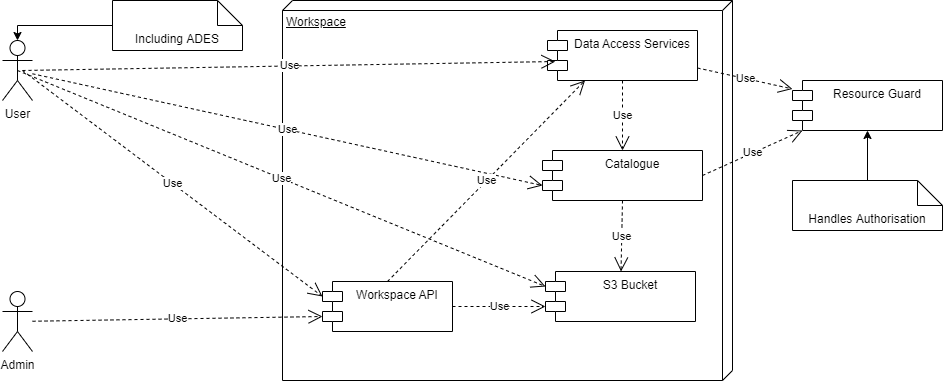

The diagram above was exported from draw.io. Its source (the exported page's mxGraphModel, read from the mxfile embedded in the PNG):
<mxGraphModel dx="1662" dy="737" grid="1" gridSize="10" guides="1" tooltips="1" connect="1" arrows="1" fold="1" page="1" pageScale="1" pageWidth="1169" pageHeight="827" math="0" shadow="0">
  <root>
    <mxCell id="0" />
    <mxCell id="1" parent="0" />
    <mxCell id="Fwy-wd7y-GIUu6lQX_rZ-41" value="Workspace" style="verticalAlign=top;align=left;spacingTop=8;spacingLeft=2;spacingRight=12;shape=cube;size=10;direction=south;fontStyle=4;html=1;" parent="1" vertex="1">
      <mxGeometry x="320" y="40" width="450" height="380" as="geometry" />
    </mxCell>
    <mxCell id="Fwy-wd7y-GIUu6lQX_rZ-23" value="Workspace API" style="shape=module;align=left;spacingLeft=20;align=center;verticalAlign=top;" parent="1" vertex="1">
      <mxGeometry x="360" y="321" width="130" height="50" as="geometry" />
    </mxCell>
    <mxCell id="Fwy-wd7y-GIUu6lQX_rZ-24" value="Data Access Services" style="shape=module;align=left;spacingLeft=20;align=center;verticalAlign=top;" parent="1" vertex="1">
      <mxGeometry x="585" y="70" width="150" height="50" as="geometry" />
    </mxCell>
    <mxCell id="Fwy-wd7y-GIUu6lQX_rZ-26" value="Catalogue" style="shape=module;align=left;spacingLeft=20;align=center;verticalAlign=top;" parent="1" vertex="1">
      <mxGeometry x="580" y="190" width="160" height="50" as="geometry" />
    </mxCell>
    <mxCell id="Fwy-wd7y-GIUu6lQX_rZ-28" value="Resource Guard" style="shape=module;align=left;spacingLeft=20;align=center;verticalAlign=top;" parent="1" vertex="1">
      <mxGeometry x="830" y="120" width="150" height="50" as="geometry" />
    </mxCell>
    <mxCell id="Fwy-wd7y-GIUu6lQX_rZ-29" value="Use" style="endArrow=open;endSize=12;dashed=1;html=1;rounded=0;exitX=1;exitY=0.75;exitDx=0;exitDy=0;" parent="1" source="Fwy-wd7y-GIUu6lQX_rZ-24" target="Fwy-wd7y-GIUu6lQX_rZ-28" edge="1">
      <mxGeometry width="160" relative="1" as="geometry">
        <mxPoint x="903" y="-90" as="sourcePoint" />
        <mxPoint x="1013" y="5" as="targetPoint" />
        <Array as="points" />
      </mxGeometry>
    </mxCell>
    <mxCell id="Fwy-wd7y-GIUu6lQX_rZ-30" value="Use" style="endArrow=open;endSize=12;dashed=1;html=1;rounded=0;exitX=1;exitY=0.5;exitDx=0;exitDy=0;entryX=0;entryY=1;entryDx=10;entryDy=0;entryPerimeter=0;" parent="1" source="Fwy-wd7y-GIUu6lQX_rZ-26" target="Fwy-wd7y-GIUu6lQX_rZ-28" edge="1">
      <mxGeometry width="160" relative="1" as="geometry">
        <mxPoint x="873" y="107.5" as="sourcePoint" />
        <mxPoint x="939.1111111111113" y="150" as="targetPoint" />
        <Array as="points" />
      </mxGeometry>
    </mxCell>
    <mxCell id="Fwy-wd7y-GIUu6lQX_rZ-31" value="User" style="shape=umlActor;verticalLabelPosition=bottom;verticalAlign=top;html=1;" parent="1" vertex="1">
      <mxGeometry x="40" y="80" width="30" height="60" as="geometry" />
    </mxCell>
    <mxCell id="Fwy-wd7y-GIUu6lQX_rZ-34" value="Admin" style="shape=umlActor;verticalLabelPosition=bottom;verticalAlign=top;html=1;" parent="1" vertex="1">
      <mxGeometry x="40" y="331" width="30" height="60" as="geometry" />
    </mxCell>
    <mxCell id="Fwy-wd7y-GIUu6lQX_rZ-38" value="S3 Bucket" style="shape=module;align=left;spacingLeft=20;align=center;verticalAlign=top;" parent="1" vertex="1">
      <mxGeometry x="583" y="311" width="150" height="50" as="geometry" />
    </mxCell>
    <mxCell id="Fwy-wd7y-GIUu6lQX_rZ-40" value="Use" style="endArrow=open;endSize=12;dashed=1;html=1;rounded=0;exitX=0.5;exitY=1;exitDx=0;exitDy=0;" parent="1" source="Fwy-wd7y-GIUu6lQX_rZ-26" target="Fwy-wd7y-GIUu6lQX_rZ-38" edge="1">
      <mxGeometry width="160" relative="1" as="geometry">
        <mxPoint x="513" y="210" as="sourcePoint" />
        <mxPoint x="521.148148148148" y="320" as="targetPoint" />
        <Array as="points" />
      </mxGeometry>
    </mxCell>
    <mxCell id="Fwy-wd7y-GIUu6lQX_rZ-42" value="Use" style="endArrow=open;endSize=12;dashed=1;html=1;rounded=0;exitX=1;exitY=0.5;exitDx=0;exitDy=0;entryX=0;entryY=0;entryDx=0;entryDy=35;entryPerimeter=0;" parent="1" source="Fwy-wd7y-GIUu6lQX_rZ-23" target="Fwy-wd7y-GIUu6lQX_rZ-38" edge="1">
      <mxGeometry width="160" relative="1" as="geometry">
        <mxPoint x="543" y="287" as="sourcePoint" />
        <mxPoint x="563" y="275" as="targetPoint" />
        <Array as="points" />
      </mxGeometry>
    </mxCell>
    <mxCell id="Fwy-wd7y-GIUu6lQX_rZ-44" value="Use" style="endArrow=open;endSize=12;dashed=1;html=1;rounded=0;entryX=0.053;entryY=0.62;entryDx=0;entryDy=0;entryPerimeter=0;" parent="1" target="Fwy-wd7y-GIUu6lQX_rZ-24" edge="1">
      <mxGeometry width="160" relative="1" as="geometry">
        <mxPoint x="60" y="110" as="sourcePoint" />
        <mxPoint x="210" y="50" as="targetPoint" />
        <Array as="points" />
      </mxGeometry>
    </mxCell>
    <mxCell id="Fwy-wd7y-GIUu6lQX_rZ-48" value="Use" style="endArrow=open;endSize=12;dashed=1;html=1;rounded=0;exitX=0.5;exitY=1;exitDx=0;exitDy=0;entryX=0.5;entryY=0;entryDx=0;entryDy=0;" parent="1" source="Fwy-wd7y-GIUu6lQX_rZ-24" target="Fwy-wd7y-GIUu6lQX_rZ-26" edge="1">
      <mxGeometry width="160" relative="1" as="geometry">
        <mxPoint x="888" y="107.5" as="sourcePoint" />
        <mxPoint x="963" y="126.25" as="targetPoint" />
        <Array as="points" />
      </mxGeometry>
    </mxCell>
    <mxCell id="Fwy-wd7y-GIUu6lQX_rZ-49" value="Use" style="endArrow=open;endSize=12;dashed=1;html=1;rounded=0;entryX=0;entryY=0;entryDx=0;entryDy=35;entryPerimeter=0;" parent="1" source="Fwy-wd7y-GIUu6lQX_rZ-31" target="Fwy-wd7y-GIUu6lQX_rZ-26" edge="1">
      <mxGeometry width="160" relative="1" as="geometry">
        <mxPoint x="120" y="50" as="sourcePoint" />
        <mxPoint x="622.9499999999998" y="101" as="targetPoint" />
        <Array as="points" />
      </mxGeometry>
    </mxCell>
    <mxCell id="Fwy-wd7y-GIUu6lQX_rZ-50" value="Use" style="endArrow=open;endSize=12;dashed=1;html=1;rounded=0;entryX=0;entryY=0;entryDx=0;entryDy=15;entryPerimeter=0;exitX=0.5;exitY=0.5;exitDx=0;exitDy=0;exitPerimeter=0;" parent="1" source="Fwy-wd7y-GIUu6lQX_rZ-31" target="Fwy-wd7y-GIUu6lQX_rZ-38" edge="1">
      <mxGeometry width="160" relative="1" as="geometry">
        <mxPoint x="130" y="60" as="sourcePoint" />
        <mxPoint x="610" y="225" as="targetPoint" />
        <Array as="points" />
      </mxGeometry>
    </mxCell>
    <mxCell id="lm3KhzE-ArydCy9CpQzI-3" style="edgeStyle=orthogonalEdgeStyle;rounded=0;orthogonalLoop=1;jettySize=auto;html=1;" parent="1" source="lm3KhzE-ArydCy9CpQzI-2" target="Fwy-wd7y-GIUu6lQX_rZ-28" edge="1">
      <mxGeometry relative="1" as="geometry" />
    </mxCell>
    <mxCell id="lm3KhzE-ArydCy9CpQzI-2" value="Handles Authorisation" style="shape=note2;boundedLbl=1;whiteSpace=wrap;html=1;size=25;verticalAlign=top;align=center;" parent="1" vertex="1">
      <mxGeometry x="830" y="220" width="150" height="50" as="geometry" />
    </mxCell>
    <mxCell id="lm3KhzE-ArydCy9CpQzI-5" style="edgeStyle=orthogonalEdgeStyle;rounded=0;orthogonalLoop=1;jettySize=auto;html=1;entryX=0.5;entryY=0;entryDx=0;entryDy=0;entryPerimeter=0;" parent="1" source="lm3KhzE-ArydCy9CpQzI-4" target="Fwy-wd7y-GIUu6lQX_rZ-31" edge="1">
      <mxGeometry relative="1" as="geometry">
        <Array as="points">
          <mxPoint x="55" y="65" />
        </Array>
      </mxGeometry>
    </mxCell>
    <mxCell id="lm3KhzE-ArydCy9CpQzI-4" value="Including ADES" style="shape=note2;boundedLbl=1;whiteSpace=wrap;html=1;size=25;verticalAlign=top;align=center;" parent="1" vertex="1">
      <mxGeometry x="150" y="40" width="130" height="50" as="geometry" />
    </mxCell>
    <mxCell id="lm3KhzE-ArydCy9CpQzI-6" value="Use" style="endArrow=open;endSize=12;dashed=1;html=1;rounded=0;entryX=0;entryY=0;entryDx=0;entryDy=15;entryPerimeter=0;" parent="1" target="Fwy-wd7y-GIUu6lQX_rZ-23" edge="1">
      <mxGeometry width="160" relative="1" as="geometry">
        <mxPoint x="60" y="110" as="sourcePoint" />
        <mxPoint x="390" y="275" as="targetPoint" />
        <Array as="points" />
      </mxGeometry>
    </mxCell>
    <mxCell id="uvkAFq97v_nCBktVYVcK-1" value="Use" style="endArrow=open;endSize=12;dashed=1;html=1;rounded=0;entryX=0;entryY=0;entryDx=0;entryDy=35;entryPerimeter=0;" parent="1" source="Fwy-wd7y-GIUu6lQX_rZ-34" target="Fwy-wd7y-GIUu6lQX_rZ-23" edge="1">
      <mxGeometry width="160" relative="1" as="geometry">
        <mxPoint x="70" y="130" as="sourcePoint" />
        <mxPoint x="370" y="287" as="targetPoint" />
        <Array as="points" />
      </mxGeometry>
    </mxCell>
    <mxCell id="uvkAFq97v_nCBktVYVcK-11" value="Use" style="endArrow=open;endSize=12;dashed=1;html=1;rounded=0;exitX=0.5;exitY=0;exitDx=0;exitDy=0;entryX=0.25;entryY=1;entryDx=0;entryDy=0;" parent="1" source="Fwy-wd7y-GIUu6lQX_rZ-23" target="Fwy-wd7y-GIUu6lQX_rZ-24" edge="1">
      <mxGeometry width="160" relative="1" as="geometry">
        <mxPoint x="540" y="346" as="sourcePoint" />
        <mxPoint x="628" y="356" as="targetPoint" />
        <Array as="points" />
      </mxGeometry>
    </mxCell>
  </root>
</mxGraphModel>